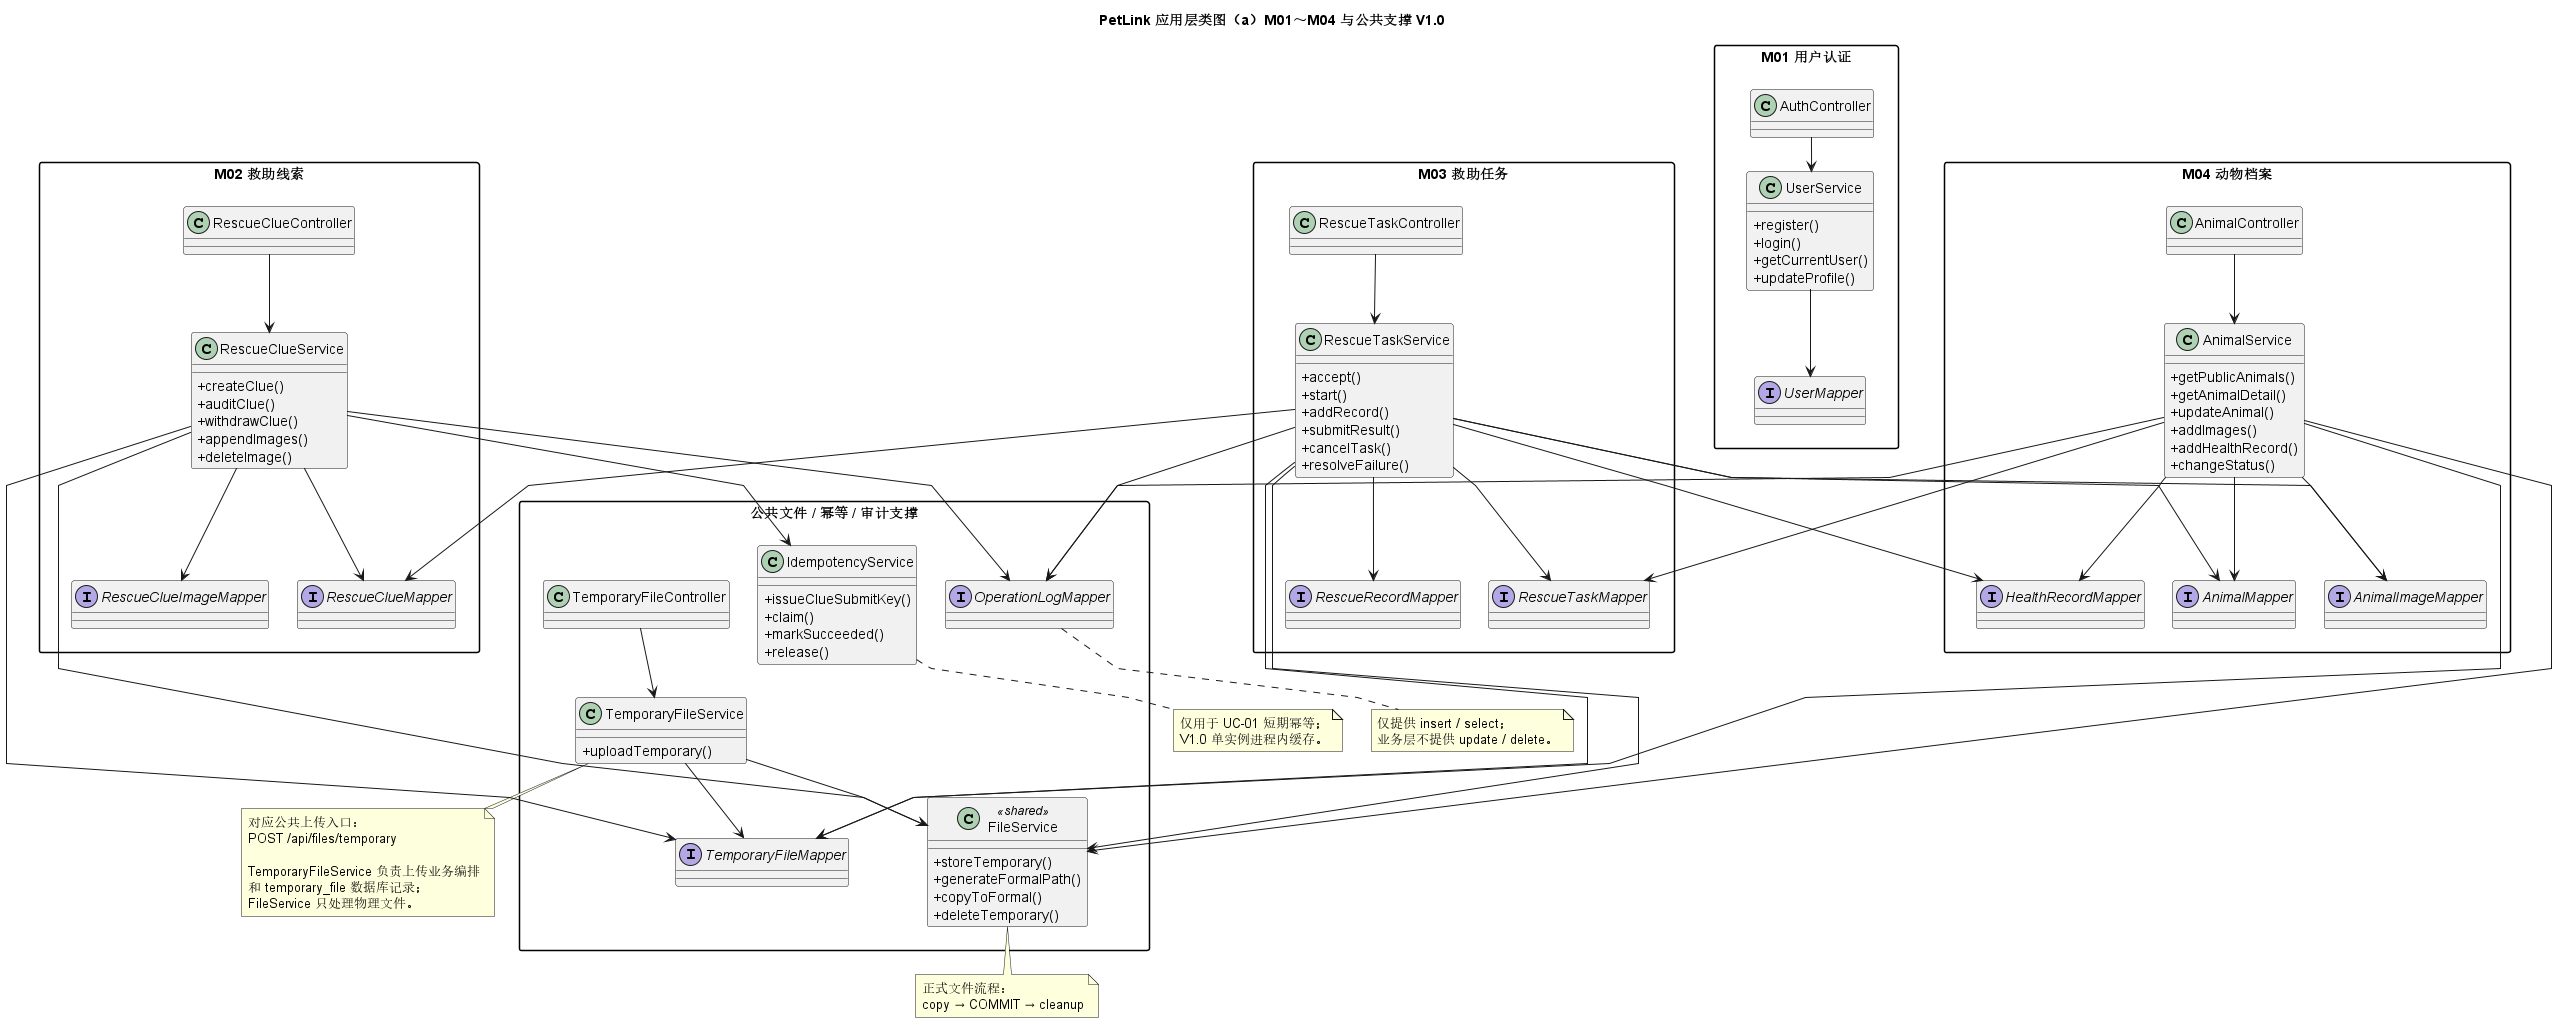

The diagram above was rendered by PlantUML. Its source (embedded in the PNG):
@startuml
title PetLink 应用层类图（a）M01～M04 与公共支撑 V1.0

skinparam shadowing false
skinparam classAttributeIconSize 0
skinparam linetype polyline
skinparam nodesep 28
skinparam ranksep 34
skinparam packageStyle rectangle
top to bottom direction

package "M01 用户认证" as M01 {
  class AuthController
  class UserService {
    +register()
    +login()
    +getCurrentUser()
    +updateProfile()
  }
  interface UserMapper

  AuthController --> UserService
  UserService --> UserMapper
}

package "M02 救助线索" as M02 {
  class RescueClueController
  class RescueClueService {
    +createClue()
    +auditClue()
    +withdrawClue()
    +appendImages()
    +deleteImage()
  }
  interface RescueClueMapper
  interface RescueClueImageMapper

  RescueClueController --> RescueClueService
  RescueClueService --> RescueClueMapper
  RescueClueService --> RescueClueImageMapper
}

package "M03 救助任务" as M03 {
  class RescueTaskController
  class RescueTaskService {
    +accept()
    +start()
    +addRecord()
    +submitResult()
    +cancelTask()
    +resolveFailure()
  }
  interface RescueTaskMapper
  interface RescueRecordMapper

  RescueTaskController --> RescueTaskService
  RescueTaskService --> RescueTaskMapper
  RescueTaskService --> RescueRecordMapper
}

package "M04 动物档案" as M04 {
  class AnimalController
  class AnimalService {
    +getPublicAnimals()
    +getAnimalDetail()
    +updateAnimal()
    +addImages()
    +addHealthRecord()
    +changeStatus()
  }
  interface AnimalMapper
  interface AnimalImageMapper
  interface HealthRecordMapper

  AnimalController --> AnimalService
  AnimalService --> AnimalMapper
  AnimalService --> AnimalImageMapper
  AnimalService --> HealthRecordMapper
}

package "公共文件 / 幂等 / 审计支撑" as COMMON {
  class TemporaryFileController
  class TemporaryFileService {
    +uploadTemporary()
  }
  class FileService <<shared>> {
    +storeTemporary()
    +generateFormalPath()
    +copyToFormal()
    +deleteTemporary()
  }
  class IdempotencyService {
    +issueClueSubmitKey()
    +claim()
    +markSucceeded()
    +release()
  }
  interface TemporaryFileMapper
  interface OperationLogMapper

  TemporaryFileController --> TemporaryFileService
  TemporaryFileService --> FileService
  TemporaryFileService --> TemporaryFileMapper
}

' 2×2 module grid, shared support below.
M01 -[hidden]right-> M02
M01 -[hidden]down-> M03
M02 -[hidden]down-> M04
M03 -[hidden]right-> M04
M03 -[hidden]down-> COMMON
M04 -[hidden]down-> COMMON

' Cross-module dependencies preserved from the Frozen semantics.
RescueClueService --> IdempotencyService
RescueClueService --> FileService
RescueClueService --> TemporaryFileMapper
RescueClueService --> OperationLogMapper

RescueTaskService --> RescueClueMapper
RescueTaskService --> AnimalMapper
RescueTaskService --> AnimalImageMapper
RescueTaskService --> HealthRecordMapper
RescueTaskService --> FileService
RescueTaskService --> TemporaryFileMapper
RescueTaskService --> OperationLogMapper

AnimalService --> RescueTaskMapper
AnimalService --> FileService
AnimalService --> TemporaryFileMapper
AnimalService --> OperationLogMapper

note bottom of TemporaryFileService
对应公共上传入口：
POST /api/files/temporary

TemporaryFileService 负责上传业务编排
和 temporary_file 数据库记录；
FileService 只处理物理文件。
end note

note bottom of OperationLogMapper
仅提供 insert / select；
业务层不提供 update / delete。
end note

note bottom of FileService
正式文件流程：
copy → COMMIT → cleanup
end note

note bottom of IdempotencyService
仅用于 UC-01 短期幂等；
V1.0 单实例进程内缓存。
end note

@enduml